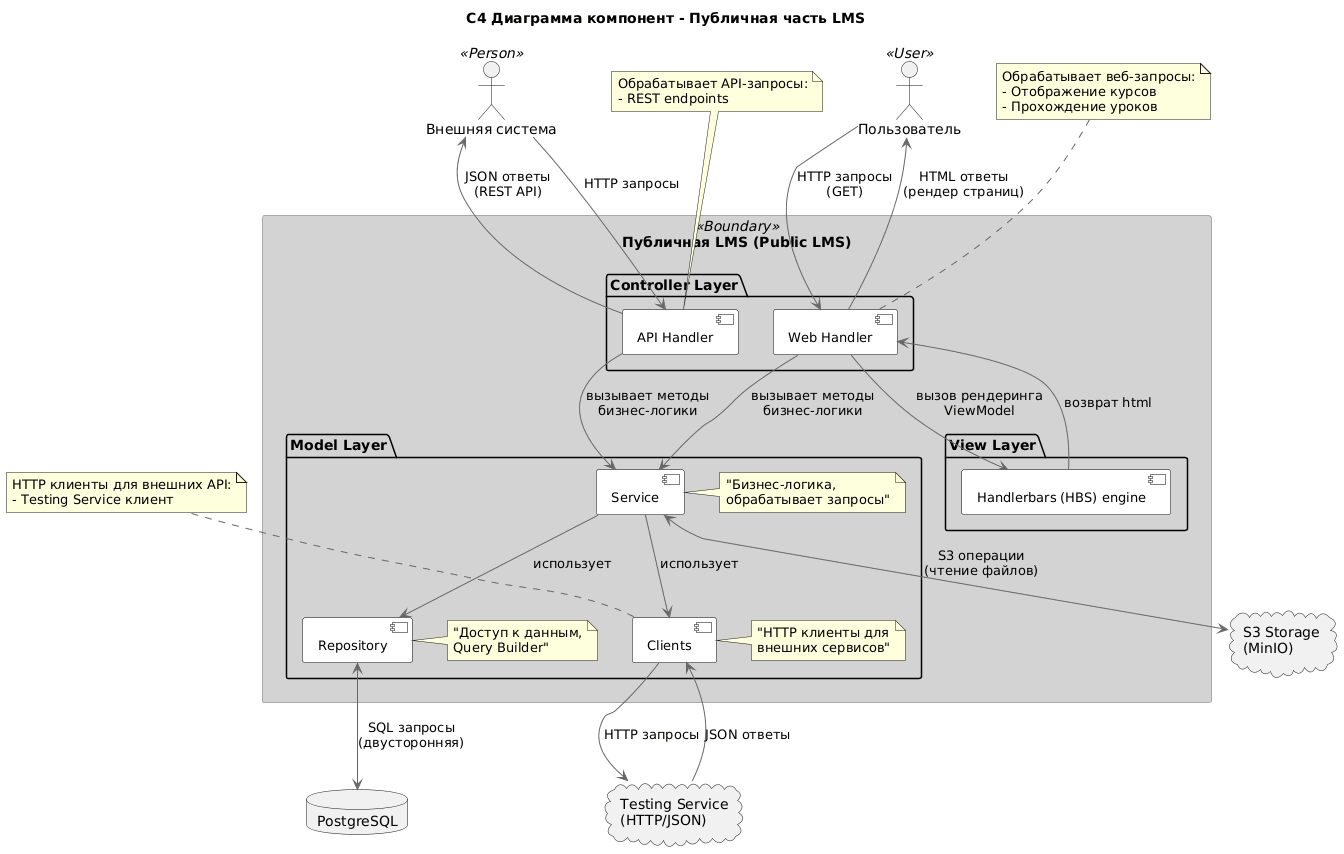

The diagram above was rendered by PlantUML. Its source (embedded in the PNG):
@startuml
title C4 Диаграмма компонент - Публичная часть LMS

skinparam component {
    BackgroundColor White
    BorderColor Black
    FontSize 13
    ArrowColor #666
}

skinparam rectangle {
    BackgroundColor<<Boundary>> LightGray
    BorderColor<<Boundary>> DarkGray
}

' ===========================================
' 1. ВНЕШНИЕ АКТОРЫ И СИСТЕМЫ
' ===========================================

actor "Пользователь" as User <<User>>
actor "Внешняя система" as ExternalSystem <<Person>>
database "PostgreSQL" as PostgreSQL
cloud "Testing Service\n(HTTP/JSON)" as TestingService
cloud "S3 Storage\n(MinIO)" as S3Storage

' ===========================================
' 2. ГРАНИЦА ПУБЛИЧНОЙ ЧАСТИ LMS
' ===========================================

rectangle "Публичная LMS (Public LMS)" <<Boundary>> {
    
    ' 2.1. ПАКЕТ CONTROLLER
    package "Controller Layer" {
        
        component "Web Handler" as WebHandler
        
        component "API Handler" as APIHandler
        
    }

    package "View Layer" {
        component "Handlerbars (HBS) engine" as HBSEngine
    }
    
    ' 2.2. ПАКЕТ MODEL
    package "Model Layer" {
        
        component "Service" as Service
        component "Repository" as Repository
        component "Clients" as Clients
        
        ' Связи между компонентами Model
        Service --> Repository : "использует"
        Service --> Clients : "использует"
        
        note right of Service : "Бизнес-логика,\nобрабатывает запросы"
        note right of Repository : "Доступ к данным,\nQuery Builder"
        note right of Clients : "HTTP клиенты для\nвнешних сервисов"
    }
    
    ' ===========================================
    ' 3. ВНУТРЕННИЕ СВЯЗИ МЕЖДУ СЛОЯМИ
    ' ===========================================
    
    ' Controller → View Layer
    WebHandler --> HBSEngine : "вызов рендеринга\nViewModel"
    HBSEngine --> WebHandler : "возврат html"

    
    ' Controller → Model
    WebHandler --> Service : "вызывает методы\nбизнес-логики"
    APIHandler --> Service : "вызывает методы\nбизнес-логики"
    
}

' ===========================================
' 4. СВЯЗИ С ВНЕШНИМИ СИСТЕМАМИ
' ===========================================

' 4.1. Пользовательские взаимодействия
User --> WebHandler : "HTTP запросы\n(GET)"
WebHandler --> User : "HTML ответы\n(рендер страниц)"

ExternalSystem --> APIHandler : "HTTP запросы"
APIHandler --> ExternalSystem : "JSON ответы\n(REST API)"

' 4.2. Внешние сервисы
Repository <--> PostgreSQL : "SQL запросы\n(двусторонняя)"

Clients --> TestingService : "HTTP запросы"
TestingService --> Clients : "JSON ответы"

Service <--> S3Storage : "S3 операции\n(чтение файлов)"

' ===========================================
' 5. ЛЕГЕНДА И КОММЕНТАРИИ
' ===========================================

note top of WebHandler
  Обрабатывает веб-запросы:
  - Отображение курсов
  - Прохождение уроков
end note

note top of APIHandler
  Обрабатывает API-запросы:
  - REST endpoints
end note

note top of Clients
  HTTP клиенты для внешних API:
  - Testing Service клиент
end note

' Цветовая схема для разных типов компонентов
skinparam component<<Boundary>> {
    BackgroundColor LightGray
    BorderColor DarkGray
}
@enduml